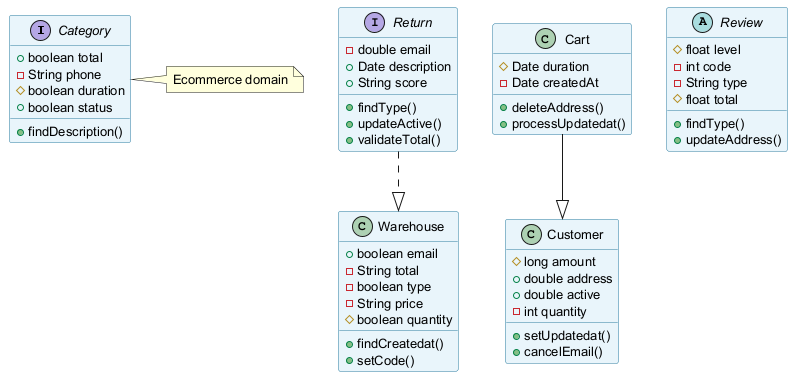

The diagram above was rendered by PlantUML. Its source (embedded in the PNG):
@startuml
skinparam backgroundColor #FFFFFF
skinparam classBackgroundColor #E8F4FA
skinparam classBorderColor #2C7DA0
skinparam defaultFontSize 13
interface Category {
  +boolean total
  -String phone
  #boolean duration
  +boolean status
  +findDescription()
}
interface Return {
  -double email
  +Date description
  +String score
  +findType()
  +updateActive()
  +validateTotal()
}
class Warehouse {
  +boolean email
  -String total
  -boolean type
  -String price
  #boolean quantity
  +findCreatedat()
  +setCode()
}
class Customer {
  #long amount
  +double address
  +double active
  -int quantity
  +setUpdatedat()
  +cancelEmail()
}
abstract class Review {
  #float level
  -int code
  -String type
  #float total
  +findType()
  +updateAddress()
}
class Cart {
  #Date duration
  -Date createdAt
  +deleteAddress()
  +processUpdatedat()
}
Return ..|> Warehouse
Cart --|> Customer
note right of Category : Ecommerce domain
@enduml